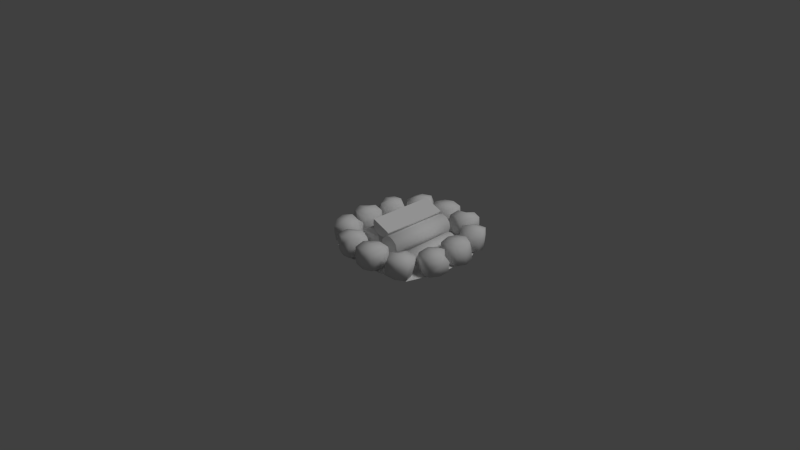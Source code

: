 # Source: 57daebbee67f431d8cdacfe2bc2315e3.blend.blend  (saved by Blender 2.93.21; exported with 4.5.12 LTS)
import bpy
from mathutils import Matrix  # noqa: F401  (used for matrix-valued properties, if any)

bpy.ops.wm.read_factory_settings(use_empty=True)
scene = bpy.context.scene
scene.name = 'Scene'

# ---- collections
col_collection_1 = bpy.data.collections.new('Collection 1'); scene.collection.children.link(col_collection_1)
col_collection_4 = bpy.data.collections.new('Collection 4'); scene.collection.children.link(col_collection_4)

# ---- materials (node trees are filled in below, after node groups)
mat_campfire = bpy.data.materials.new('CampFire')
mat_campfire.alpha_threshold = 0.0
mat_campfire.use_transparent_shadow = False
mat_campfire.roughness = 0.5

# ---- material node trees

# ---- world
world_world = bpy.data.worlds.new('World'); scene.world = world_world
world_world.color = (0.05088, 0.05088, 0.05088)
world_world.use_sun_shadow = False
world_world.sun_shadow_jitter_overblur = 0.0
world_world.cycles.sampling_method = 'MANUAL'
world_world.cycles.sample_map_resolution = 256

# ---- cameras
cam_camera = bpy.data.cameras.new('Camera')
cam_camera.clip_end = 100.0
cam_camera.lens = 35.0
cam_camera.sensor_width = 32.0
cam_camera.sensor_height = 18.0
cam_camera.ortho_scale = 7.314
cam_camera.dof.focus_distance = 0.0
cam_camera.dof.aperture_fstop = 128.0

# ---- lights
light_lamp = bpy.data.lights.new('Lamp', 'SUN')
light_lamp.transmission_factor = 0.0
light_lamp.cutoff_distance = 30.0
light_lamp.angle = 0.1993
light_lamp.energy = 1.0
light_lamp.shadow_buffer_clip_start = 1.001
light_lamp.shadow_soft_size = 0.1
light_lamp.shadow_cascade_max_distance = 1000.0
light_lamp.cycles.use_multiple_importance_sampling = False

# ---- meshes
me_cylinder = bpy.data.meshes.new('Cylinder')
me_cylinder.from_pydata([(-2.98e-09, 0.1532, -0.4721), (-2.98e-09, 0.1468, 0.4713), (0.075, 0.1334, -0.4886), (0.075, 0.1264, 0.4856), (0.1299, 0.07877, -0.5009), (0.1299, 0.07126, 0.499), (0.15, 0.003754, -0.4999), (0.15, -0.003754, 0.4999), (0.1299, -0.07126, -0.499), (0.1299, -0.07877, 0.5009), (0.075, -0.1264, -0.4854), (0.075, -0.1334, 0.4888), (1.967e-08, -0.1468, -0.4684), (1.967e-08, -0.1533, 0.4751), (-0.075, -0.1264, -0.4854), (-0.075, -0.1334, 0.4888), (-0.1299, -0.07126, -0.499), (-0.1299, -0.07877, 0.5009), (-0.15, 0.003754, -0.4999), (-0.15, -0.003754, 0.4999), (-0.1299, 0.07877, -0.5009), (-0.1299, 0.07126, 0.499), (-0.075, 0.1334, -0.4886), (-0.075, 0.1264, 0.4856), (0.3312, 0.1512, -0.5018), (0.3312, 0.1437, 0.4943), (0.4062, 0.1311, -0.5016), (0.4062, 0.1235, 0.5), (0.4611, 0.07617, -0.5009), (0.4611, 0.06866, 0.4989), (0.4812, 0.00115, -0.5), (0.4812, -0.006358, 0.4999), (0.4611, -0.07387, -0.499), (0.4611, -0.08138, 0.5008), (0.4062, -0.1288, -0.4984), (0.4062, -0.1363, 0.5033), (0.3312, -0.1489, -0.4981), (0.3312, -0.1563, 0.4981), (0.2562, -0.1288, -0.4984), (0.2562, -0.1363, 0.5033), (0.2013, -0.07387, -0.499), (0.2013, -0.08138, 0.5008), (0.1812, 0.00115, -0.5), (0.1812, -0.006358, 0.4999), (0.2013, 0.07617, -0.5009), (0.2013, 0.06866, 0.4989), (0.2562, 0.1311, -0.5016), (0.2562, 0.1235, 0.5), (0.3061, 0.1906, -0.4896), (0.3102, 0.1827, 0.49), (0.2603, 0.1279, -0.4885), (0.2643, 0.12, 0.4911), (0.1892, 0.09654, -0.4874), (0.1933, 0.08865, 0.4922), (0.112, 0.1049, -0.4866), (0.1161, 0.09701, 0.493), (0.04937, 0.1507, -0.4864), (0.05344, 0.1428, 0.4932), (0.01802, 0.2218, -0.4867), (0.02209, 0.2139, 0.4929), (0.02638, 0.299, -0.4876), (0.03045, 0.2911, 0.492), (0.4698, -0.1051, -0.3898), (0.4682, -0.13, 0.4063), (0.4981, -0.04195, -0.3867), (0.4965, -0.06682, 0.4094), (0.5543, -0.001407, -0.3846), (0.5527, -0.02628, 0.4115), (0.6232, 0.005647, -0.3839), (0.6216, -0.01923, 0.4122), (0.6864, -0.02268, -0.385), (0.6848, -0.04755, 0.4111), (0.727, -0.07879, -0.3874), (0.7254, -0.1037, 0.4087), (0.7341, -0.1477, -0.3906), (0.7325, -0.1725, 0.4056), (-0.1743, 0.04314, -0.2481), (-0.18, 0.03682, 0.3765), (-0.1458, -0.003125, -0.2475), (-0.1515, -0.00944, 0.3771), (-0.1442, -0.05744, -0.2474), (-0.15, -0.06376, 0.3771), (-0.17, -0.1053, -0.2479), (-0.1758, -0.1116, 0.3766), (-0.2163, -0.1338, -0.2489), (-0.222, -0.1401, 0.3757), (-0.2706, -0.1353, -0.25), (-0.2763, -0.1416, 0.3746), (-0.3184, -0.1095, -0.2509), (-0.3241, -0.1158, 0.3736), (-0.4456, -0.1947, 0.7391), (0.9116, -0.1948, 0.7456), (-0.5111, -0.1686, -0.6507), (0.8527, -0.1676, -0.703), (-0.6551, -0.1756, -0.2747), (-0.6486, -0.1861, 0.2846), (1.069, -0.1861, 0.2846), (1.069, -0.1756, -0.2747), (-0.04995, -0.1965, 0.8373), (0.5094, -0.1965, 0.8373), (0.5094, -0.1647, -0.8601), (-0.0434, -0.1644, -0.8732), (0.506, -0.0977, 0.283), (-0.0469, -0.1261, 0.2825), (0.506, -0.09233, -0.2699), (-0.09365, -0.1128, -0.3039), (0.1137, -0.01857, 0.7687), (0.3014, -0.01541, 0.6006), (0.4891, -0.01857, 0.7687), (0.3014, -0.02209, 0.9564), (0.3014, -0.2062, 0.7652), (0.3014, 0.1173, 0.7713), (0.1502, -0.0215, 0.9248), (0.1324, 0.0986, 0.7709), (0.1698, -0.01617, 0.6411), (0.1324, -0.1875, 0.7656), (0.3014, 0.1013, 0.6244), (0.4574, -0.01564, 0.6127), (0.3014, -0.1843, 0.5966), (0.4704, 0.0986, 0.7709), (0.4574, -0.0215, 0.9248), (0.4704, -0.1875, 0.7656), (0.3014, 0.09542, 0.9399), (0.3014, -0.1907, 0.9345), (0.153, -0.1697, 0.9143), (0.153, 0.07523, 0.9189), (0.153, -0.1645, 0.634), (0.1831, 0.08015, 0.6571), (0.4498, -0.1697, 0.9143), (0.4498, 0.07523, 0.9189), (0.4498, -0.1644, 0.6314), (0.4498, 0.0808, 0.6222), (0.9842, 0.001397, -0.2945), (1.152, -0.002126, -0.1069), (0.9842, -0.00565, 0.08078), (0.7965, -0.002126, -0.1069), (0.9842, -0.1898, -0.1104), (0.9842, 0.1337, -0.1043), (0.8281, 0.0007117, -0.258), (0.9842, 0.1182, -0.2736), (1.112, 0.0003429, -0.2384), (0.9842, -0.1679, -0.279), (1.131, 0.115, -0.1047), (1.14, -0.005056, 0.04917), (1.153, -0.1711, -0.11), (0.9842, 0.1119, 0.06427), (0.8281, -0.005056, 0.04917), (0.9842, -0.1742, 0.0589), (0.8152, 0.115, -0.1047), (0.8152, -0.1711, -0.11), (0.8358, -0.1477, -0.258), (0.8358, 0.09724, -0.2534), (1.116, -0.1477, -0.258), (1.098, 0.09668, -0.2233), (0.8358, -0.1533, 0.03871), (0.8358, 0.09167, 0.04331), (1.119, -0.1533, 0.03871), (1.067, 0.09205, 0.02306), (0.2925, 0.0107, -0.7902), (0.1048, 0.007547, -0.6221), (-0.08285, 0.0107, -0.7902), (0.1048, 0.01423, -0.9778), (0.1048, -0.177, -0.7937), (0.1048, 0.1466, -0.7876), (0.256, 0.01363, -0.9462), (0.2738, 0.1279, -0.788), (0.2364, 0.008308, -0.6626), (0.2738, -0.1582, -0.7934), (0.1048, 0.1251, -0.6414), (-0.05123, 0.007774, -0.6341), (0.1048, -0.1614, -0.6244), (-0.06413, 0.1279, -0.788), (-0.05123, 0.01363, -0.9462), (-0.06413, -0.1582, -0.7934), (0.1048, 0.131, -0.9569), (0.1048, -0.1551, -0.9623), (0.2532, -0.1349, -0.9413), (0.2532, 0.1101, -0.9367), (0.2532, -0.1401, -0.661), (0.2231, 0.1052, -0.6749), (-0.04355, -0.1349, -0.9413), (-0.04355, 0.1101, -0.9367), (-0.04355, -0.1402, -0.6585), (-0.04355, 0.1045, -0.64), (-0.134, 0.03917, -0.7721), (-0.2198, 0.006076, -0.5437), (-0.4548, -0.02145, -0.6116), (-0.3762, 0.01191, -0.8543), (-0.2686, -0.1705, -0.7082), (-0.3201, 0.1497, -0.6763), (-0.229, 0.0366, -0.8936), (-0.1731, 0.1458, -0.7503), (-0.09296, 0.03152, -0.6235), (-0.1268, -0.1506, -0.7792), (-0.2511, 0.116, -0.5462), (-0.3597, -0.01888, -0.4901), (-0.1976, -0.1553, -0.5603), (-0.4619, 0.09123, -0.6059), (-0.4958, -0.01381, -0.7602), (-0.4156, -0.1799, -0.6343), (-0.3912, 0.1213, -0.8244), (-0.3449, -0.1498, -0.8528), (-0.2119, -0.1125, -0.8967), (-0.2526, 0.1252, -0.8718), (-0.08253, -0.1367, -0.6402), (-0.1484, 0.08394, -0.6657), (-0.4655, -0.1545, -0.7698), (-0.5062, 0.0773, -0.7449), (-0.3362, -0.1593, -0.5129), (-0.3706, 0.06206, -0.4914), (-0.4793, 0.007628, -0.5124), (-0.3607, 0.00752, -0.2967), (-0.5644, -0.003047, -0.1589), (-0.6985, -0.003444, -0.3784), (-0.515, -0.1794, -0.3395), (-0.5287, 0.1454, -0.3346), (-0.6334, 0.001961, -0.5182), (-0.4897, 0.1189, -0.4923), (-0.3395, 0.0115, -0.4471), (-0.4774, -0.1816, -0.4949), (-0.3845, 0.1188, -0.2985), (-0.4103, 0.002621, -0.1532), (-0.3566, -0.1561, -0.3007), (-0.5663, 0.1093, -0.1741), (-0.7042, -0.006916, -0.2242), (-0.554, -0.1661, -0.18), (-0.6871, 0.1089, -0.3717), (-0.6748, -0.1665, -0.3776), (-0.6225, -0.1476, -0.5115), (-0.6406, 0.09816, -0.5072), (-0.3431, -0.1577, -0.4413), (-0.352, 0.08099, -0.4205), (-0.6898, -0.1501, -0.2328), (-0.6333, 0.08617, -0.2671), (-0.4104, -0.1411, -0.1652), (-0.4195, 0.08321, -0.1654), (-0.578, -0.009261, 0.2731), (-0.7461, -0.005737, 0.08543), (-0.578, -0.002213, -0.1022), (-0.3903, -0.005737, 0.08543), (-0.578, -0.1934, 0.0819), (-0.578, 0.1301, 0.08798), (-0.4219, -0.008575, 0.2366), (-0.578, 0.1083, 0.2566), (-0.7056, -0.008206, 0.2169), (-0.578, -0.1779, 0.2512), (-0.7246, 0.1114, 0.08763), (-0.7341, -0.002807, -0.07062), (-0.747, -0.1747, 0.08225), (-0.578, 0.1146, -0.08132), (-0.4219, -0.002807, -0.07062), (-0.578, -0.1715, -0.0867), (-0.409, 0.1114, 0.08763), (-0.409, -0.1747, 0.08225), (-0.4296, -0.1569, 0.231), (-0.4296, 0.08806, 0.2356), (-0.71, -0.1569, 0.231), (-0.6915, 0.08863, 0.2054), (-0.4296, -0.1513, -0.06573), (-0.4296, 0.09363, -0.06113), (-0.7125, -0.1513, -0.06573), (-0.6612, 0.09325, -0.04088), (0.8721, 0.07712, 0.1592), (0.863, -0.147, 0.1505), (1.086, 0.07625, 0.2609), (1.142, -0.1586, 0.2177), (0.8046, 0.06532, 0.414), (0.7956, -0.174, 0.4258), (1.093, 0.07923, 0.5013), (1.075, -0.1665, 0.4963), (1.127, -0.1804, 0.3619), (1.14, 0.09509, 0.3662), (1.007, -0.1726, 0.1644), (1.157, -0.01516, 0.2146), (1.019, 0.1029, 0.1688), (0.8092, -0.1672, 0.2853), (0.8629, -0.002957, 0.1439), (0.837, 0.1076, 0.2935), (0.9299, -0.1999, 0.4785), (0.7921, -0.005122, 0.438), (0.9422, 0.1005, 0.4872), (1.086, -0.01732, 0.5087), (0.9812, 0.1329, 0.3306), (0.9676, -0.1919, 0.3233), (1.151, -0.01747, 0.3688), (1.017, -0.008837, 0.1494), (0.8133, -0.00345, 0.2875), (0.9318, -0.01144, 0.5031), (0.8232, 0.04375, 0.4841), (0.7887, -0.1783, 0.4973), (0.9588, 0.04945, 0.738), (0.9181, -0.1831, 0.7542), (0.601, 0.05906, 0.6592), (0.5351, -0.1605, 0.6254), (0.7051, 0.09258, 0.8666), (0.6644, -0.1459, 0.8826), (0.7974, -0.1816, 0.8373), (0.8437, 0.0904, 0.8191), (0.8682, -0.2034, 0.6179), (0.9483, -0.04216, 0.7499), (0.9145, 0.06859, 0.5997), (0.6501, -0.1761, 0.5448), (0.8123, -0.03709, 0.4798), (0.7036, 0.09562, 0.5409), (0.5794, -0.1796, 0.7638), (0.5455, 0.00827, 0.615), (0.6257, 0.1177, 0.746), (0.6816, 0.003198, 0.8851), (0.7727, 0.1244, 0.6721), (0.7212, -0.1968, 0.692), (0.8287, -0.02, 0.8449), (0.9073, -0.04422, 0.6011), (0.6723, -0.01417, 0.5343), (0.5865, 0.01033, 0.7637), (0.9447, 0.03144, -0.3607), (0.7158, 0.00426, -0.447), (0.7832, -0.02012, -0.6825), (1.026, 0.007196, -0.6034), (0.8769, -0.1744, -0.4992), (0.851, 0.1472, -0.5446), (1.066, 0.02837, -0.4558), (0.925, 0.1392, -0.3978), (0.796, 0.02582, -0.3197), (0.9483, -0.1586, -0.3571), (0.7203, 0.1147, -0.4762), (0.6617, -0.01705, -0.5874), (0.7294, -0.1578, -0.4278), (0.7796, 0.09276, -0.6875), (0.9319, -0.0145, -0.7234), (0.8029, -0.1796, -0.6463), (0.9986, 0.1174, -0.6163), (1.022, -0.1551, -0.5751), (1.066, -0.121, -0.4415), (1.046, 0.1178, -0.4776), (0.8096, -0.1429, -0.3125), (0.8392, 0.07847, -0.3742), (0.9388, -0.1559, -0.6958), (0.9183, 0.07706, -0.7321), (0.6819, -0.1583, -0.5665), (0.6645, 0.06404, -0.5967), (0.6846, 0.01127, -0.7064), (0.4689, 0.01299, -0.5878), (0.3309, 0.008832, -0.7916), (0.5503, 0.006834, -0.9258), (0.5082, -0.1718, -0.7456), (0.5093, 0.1533, -0.7531), (0.6902, 0.008389, -0.8606), (0.6665, 0.1231, -0.7147), (0.6193, 0.01374, -0.5666), (0.6635, -0.1776, -0.708), (0.4727, 0.1246, -0.6095), (0.3252, 0.01171, -0.6374), (0.4697, -0.1508, -0.5868), (0.3481, 0.1209, -0.7914), (0.3961, 0.006362, -0.9314), (0.3489, -0.1548, -0.7843), (0.5457, 0.1191, -0.9122), (0.5465, -0.1566, -0.9051), (0.6807, -0.1412, -0.8525), (0.681, 0.1049, -0.866), (0.6103, -0.1553, -0.5733), (0.594, 0.08394, -0.5777), (0.402, -0.1372, -0.9198), (0.4408, 0.09728, -0.8589), (0.3346, -0.1322, -0.6402), (0.339, 0.09222, -0.6451), (-0.5673, 0.01845, 0.331), (-0.3384, -0.01195, 0.4163), (-0.4058, -0.04515, 0.6507), (-0.649, -0.01488, 0.5726), (-0.4995, -0.1924, 0.4617), (-0.4736, 0.1272, 0.5192), (-0.6888, 0.01182, 0.4259), (-0.5476, 0.1247, 0.3721), (-0.4186, 0.01437, 0.2899), (-0.5709, -0.1713, 0.3203), (-0.3429, 0.09734, 0.4496), (-0.2843, -0.03852, 0.5557), (-0.352, -0.1732, 0.391), (-0.4022, 0.06746, 0.66), (-0.5545, -0.04107, 0.6918), (-0.4255, -0.2032, 0.6086), (-0.6212, 0.09471, 0.5897), (-0.6445, -0.176, 0.5383), (-0.6891, -0.1369, 0.406), (-0.6686, 0.1004, 0.4511), (-0.4322, -0.1539, 0.2763), (-0.4618, 0.06494, 0.3463), (-0.5614, -0.1813, 0.6589), (-0.5409, 0.05009, 0.7039), (-0.3045, -0.1789, 0.5295), (-0.2871, 0.04217, 0.5681), (-0.3072, -0.01468, 0.6757), (-0.09146, -0.008515, 0.5573), (0.0465, -0.02032, 0.7608), (-0.1729, -0.02735, 0.8948), (-0.1308, -0.1991, 0.708), (-0.1319, 0.1255, 0.7278), (-0.3128, -0.02335, 0.8297), (-0.2891, 0.09674, 0.6882), (-0.2419, -0.006963, 0.5361), (-0.2861, -0.2035, 0.6703), (-0.09532, 0.1022, 0.5831), (0.05215, -0.01165, 0.6068), (-0.09234, -0.1721, 0.5501), (0.02925, 0.09167, 0.7648), (-0.01873, -0.02803, 0.9004), (0.02848, -0.1835, 0.7473), (-0.1683, 0.08534, 0.8855), (-0.1691, -0.1899, 0.868), (-0.3033, -0.1725, 0.816), (-0.3036, 0.07289, 0.8388), (-0.2329, -0.1761, 0.5365), (-0.2166, 0.06277, 0.5499), (-0.02456, -0.1711, 0.8834), (-0.06338, 0.06554, 0.8313), (0.04284, -0.1555, 0.6042), (0.03841, 0.06851, 0.6176)], [], [(0, 1, 3, 2), (2, 3, 5, 4), (4, 5, 7, 6), (6, 7, 9, 8), (8, 9, 11, 10), (10, 11, 13, 12), (12, 13, 15, 14), (14, 15, 17, 16), (16, 17, 19, 18), (18, 19, 21, 20), (3, 1, 23, 21, 19, 17, 15, 13, 11, 9, 7, 5), (22, 23, 1, 0), (20, 21, 23, 22), (0, 2, 4, 6, 8, 10, 12, 14, 16, 18, 20, 22), (24, 25, 27, 26), (26, 27, 29, 28), (28, 29, 31, 30), (30, 31, 33, 32), (32, 33, 35, 34), (34, 35, 37, 36), (36, 37, 39, 38), (38, 39, 41, 40), (40, 41, 43, 42), (42, 43, 45, 44), (27, 25, 47, 45, 43, 41, 39, 37, 35, 33, 31, 29), (46, 47, 25, 24), (44, 45, 47, 46), (24, 26, 28, 30, 32, 34, 36, 38, 40, 42, 44, 46), (48, 49, 51, 50), (50, 51, 53, 52), (52, 53, 55, 54), (54, 55, 57, 56), (56, 57, 59, 58), (58, 59, 61, 60), (49, 61, 59, 57, 55, 53, 51), (60, 48, 50, 52, 54, 56, 58), (48, 60, 61, 49), (62, 63, 65, 64), (64, 65, 67, 66), (66, 67, 69, 68), (68, 69, 71, 70), (70, 71, 73, 72), (72, 73, 75, 74), (63, 75, 73, 71, 69, 67, 65), (74, 62, 64, 66, 68, 70, 72), (62, 74, 75, 63), (76, 77, 79, 78), (78, 79, 81, 80), (80, 81, 83, 82), (82, 83, 85, 84), (84, 85, 87, 86), (86, 87, 89, 88), (77, 89, 87, 85, 83, 81, 79), (88, 76, 78, 80, 82, 84, 86), (76, 88, 89, 77), (104, 97, 93, 100), (99, 91, 96, 102), (102, 96, 97, 104), (95, 103, 105, 94), (103, 102, 104, 105), (90, 98, 103, 95), (98, 99, 102, 103), (94, 105, 101, 92), (105, 104, 100, 101), (106, 112, 125, 113), (106, 113, 127, 114), (106, 114, 126, 115), (106, 115, 124, 112), (107, 114, 127, 116), (107, 116, 131, 117), (107, 117, 130, 118), (107, 118, 126, 114), (108, 117, 131, 119), (108, 119, 129, 120), (108, 120, 128, 121), (108, 121, 130, 117), (109, 120, 129, 122), (109, 122, 125, 112), (109, 112, 124, 123), (109, 123, 128, 120), (110, 123, 124, 115), (110, 115, 126, 118), (110, 118, 130, 121), (110, 121, 128, 123), (111, 122, 129, 119), (111, 119, 131, 116), (111, 116, 127, 113), (111, 113, 125, 122), (132, 138, 151, 139), (132, 139, 153, 140), (132, 140, 152, 141), (132, 141, 150, 138), (133, 140, 153, 142), (133, 142, 157, 143), (133, 143, 156, 144), (133, 144, 152, 140), (134, 143, 157, 145), (134, 145, 155, 146), (134, 146, 154, 147), (134, 147, 156, 143), (135, 146, 155, 148), (135, 148, 151, 138), (135, 138, 150, 149), (135, 149, 154, 146), (136, 149, 150, 141), (136, 141, 152, 144), (136, 144, 156, 147), (136, 147, 154, 149), (137, 148, 155, 145), (137, 145, 157, 142), (137, 142, 153, 139), (137, 139, 151, 148), (158, 164, 177, 165), (158, 165, 179, 166), (158, 166, 178, 167), (158, 167, 176, 164), (159, 166, 179, 168), (159, 168, 183, 169), (159, 169, 182, 170), (159, 170, 178, 166), (160, 169, 183, 171), (160, 171, 181, 172), (160, 172, 180, 173), (160, 173, 182, 169), (161, 172, 181, 174), (161, 174, 177, 164), (161, 164, 176, 175), (161, 175, 180, 172), (162, 175, 176, 167), (162, 167, 178, 170), (162, 170, 182, 173), (162, 173, 180, 175), (163, 174, 181, 171), (163, 171, 183, 168), (163, 168, 179, 165), (163, 165, 177, 174), (184, 190, 203, 191), (184, 191, 205, 192), (184, 192, 204, 193), (184, 193, 202, 190), (185, 192, 205, 194), (185, 194, 209, 195), (185, 195, 208, 196), (185, 196, 204, 192), (186, 195, 209, 197), (186, 197, 207, 198), (186, 198, 206, 199), (186, 199, 208, 195), (187, 198, 207, 200), (187, 200, 203, 190), (187, 190, 202, 201), (187, 201, 206, 198), (188, 201, 202, 193), (188, 193, 204, 196), (188, 196, 208, 199), (188, 199, 206, 201), (189, 200, 207, 197), (189, 197, 209, 194), (189, 194, 205, 191), (189, 191, 203, 200), (210, 216, 229, 217), (210, 217, 231, 218), (210, 218, 230, 219), (210, 219, 228, 216), (211, 218, 231, 220), (211, 220, 235, 221), (211, 221, 234, 222), (211, 222, 230, 218), (212, 221, 235, 223), (212, 223, 233, 224), (212, 224, 232, 225), (212, 225, 234, 221), (213, 224, 233, 226), (213, 226, 229, 216), (213, 216, 228, 227), (213, 227, 232, 224), (214, 227, 228, 219), (214, 219, 230, 222), (214, 222, 234, 225), (214, 225, 232, 227), (215, 226, 233, 223), (215, 223, 235, 220), (215, 220, 231, 217), (215, 217, 229, 226), (236, 242, 255, 243), (236, 243, 257, 244), (236, 244, 256, 245), (236, 245, 254, 242), (237, 244, 257, 246), (237, 246, 261, 247), (237, 247, 260, 248), (237, 248, 256, 244), (238, 247, 261, 249), (238, 249, 259, 250), (238, 250, 258, 251), (238, 251, 260, 247), (239, 250, 259, 252), (239, 252, 255, 242), (239, 242, 254, 253), (239, 253, 258, 250), (240, 253, 254, 245), (240, 245, 256, 248), (240, 248, 260, 251), (240, 251, 258, 253), (241, 252, 259, 249), (241, 249, 261, 246), (241, 246, 257, 243), (241, 243, 255, 252), (282, 277, 266, 280), (282, 280, 268, 271), (282, 274, 262, 277), (282, 271, 264, 274), (283, 275, 263, 272), (283, 272, 265, 270), (283, 278, 267, 275), (283, 270, 269, 278), (284, 281, 269, 270), (284, 270, 265, 273), (284, 271, 268, 281), (284, 273, 264, 271), (285, 273, 265, 272), (285, 272, 263, 276), (285, 274, 264, 273), (285, 276, 262, 274), (286, 276, 263, 275), (286, 275, 267, 279), (286, 277, 262, 276), (286, 279, 266, 277), (287, 279, 267, 278), (287, 278, 269, 281), (287, 280, 266, 279), (287, 281, 268, 280), (308, 303, 292, 306), (308, 306, 294, 297), (308, 300, 288, 303), (308, 297, 290, 300), (309, 301, 289, 298), (309, 298, 291, 296), (309, 304, 293, 301), (309, 296, 295, 304), (310, 307, 295, 296), (310, 296, 291, 299), (310, 297, 294, 307), (310, 299, 290, 297), (311, 299, 291, 298), (311, 298, 289, 302), (311, 300, 290, 299), (311, 302, 288, 300), (312, 302, 289, 301), (312, 301, 293, 305), (312, 303, 288, 302), (312, 305, 292, 303), (313, 305, 293, 304), (313, 304, 295, 307), (313, 306, 292, 305), (313, 307, 294, 306), (314, 320, 333, 321), (314, 321, 335, 322), (314, 322, 334, 323), (314, 323, 332, 320), (315, 322, 335, 324), (315, 324, 339, 325), (315, 325, 338, 326), (315, 326, 334, 322), (316, 325, 339, 327), (316, 327, 337, 328), (316, 328, 336, 329), (316, 329, 338, 325), (317, 328, 337, 330), (317, 330, 333, 320), (317, 320, 332, 331), (317, 331, 336, 328), (318, 331, 332, 323), (318, 323, 334, 326), (318, 326, 338, 329), (318, 329, 336, 331), (319, 330, 337, 327), (319, 327, 339, 324), (319, 324, 335, 321), (319, 321, 333, 330), (340, 346, 359, 347), (340, 347, 361, 348), (340, 348, 360, 349), (340, 349, 358, 346), (341, 348, 361, 350), (341, 350, 365, 351), (341, 351, 364, 352), (341, 352, 360, 348), (342, 351, 365, 353), (342, 353, 363, 354), (342, 354, 362, 355), (342, 355, 364, 351), (343, 354, 363, 356), (343, 356, 359, 346), (343, 346, 358, 357), (343, 357, 362, 354), (344, 357, 358, 349), (344, 349, 360, 352), (344, 352, 364, 355), (344, 355, 362, 357), (345, 356, 363, 353), (345, 353, 365, 350), (345, 350, 361, 347), (345, 347, 359, 356), (366, 372, 385, 373), (366, 373, 387, 374), (366, 374, 386, 375), (366, 375, 384, 372), (367, 374, 387, 376), (367, 376, 391, 377), (367, 377, 390, 378), (367, 378, 386, 374), (368, 377, 391, 379), (368, 379, 389, 380), (368, 380, 388, 381), (368, 381, 390, 377), (369, 380, 389, 382), (369, 382, 385, 372), (369, 372, 384, 383), (369, 383, 388, 380), (370, 383, 384, 375), (370, 375, 386, 378), (370, 378, 390, 381), (370, 381, 388, 383), (371, 382, 389, 379), (371, 379, 391, 376), (371, 376, 387, 373), (371, 373, 385, 382), (392, 398, 411, 399), (392, 399, 413, 400), (392, 400, 412, 401), (392, 401, 410, 398), (393, 400, 413, 402), (393, 402, 417, 403), (393, 403, 416, 404), (393, 404, 412, 400), (394, 403, 417, 405), (394, 405, 415, 406), (394, 406, 414, 407), (394, 407, 416, 403), (395, 406, 415, 408), (395, 408, 411, 398), (395, 398, 410, 409), (395, 409, 414, 406), (396, 409, 410, 401), (396, 401, 412, 404), (396, 404, 416, 407), (396, 407, 414, 409), (397, 408, 415, 405), (397, 405, 417, 402), (397, 402, 413, 399), (397, 399, 411, 408)])
me_cylinder.polygons.foreach_set('use_smooth', [1, 1, 1, 1, 1, 1, 1, 1, 1, 1, 0, 1, 1, 0, 1, 1, 1, 1, 1, 1, 1, 1, 1, 1, 0, 1, 1, 0, 1, 1, 1, 1, 1, 1, 0, 1, 0, 1, 1, 1, 1, 1, 1, 0, 0, 1, 1, 1, 1, 1, 1, 1, 0, 1, 0, 1, 1, 1, 1, 1, 1, 1, 1, 1, 1, 1, 1, 1, 1, 1, 1, 1, 1, 1, 1, 1, 1, 1, 1, 1, 1, 1, 1, 1, 1, 1, 1, 1, 1, 1, 1, 1, 1, 1, 1, 1, 1, 1, 1, 1, 1, 1, 1, 1, 1, 1, 1, 1, 1, 1, 1, 1, 1, 1, 1, 1, 1, 1, 1, 1, 1, 1, 1, 1, 1, 1, 1, 1, 1, 1, 1, 1, 1, 1, 1, 1, 1, 1, 1, 1, 1, 1, 1, 1, 1, 1, 1, 1, 1, 1, 1, 1, 1, 1, 1, 1, 1, 1, 1, 1, 1, 1, 1, 1, 1, 1, 1, 1, 1, 1, 1, 1, 1, 1, 1, 1, 1, 1, 1, 1, 1, 1, 1, 1, 1, 1, 1, 1, 1, 1, 1, 1, 1, 1, 1, 1, 1, 1, 1, 1, 1, 1, 1, 1, 1, 1, 1, 1, 1, 1, 1, 1, 1, 1, 1, 1, 1, 1, 1, 1, 1, 1, 1, 1, 1, 1, 1, 1, 1, 1, 1, 1, 1, 1, 1, 1, 1, 1, 1, 1, 1, 1, 1, 1, 1, 1, 1, 1, 1, 1, 1, 1, 1, 1, 1, 1, 1, 1, 1, 1, 1, 1, 1, 1, 1, 1, 1, 1, 1, 1, 1, 1, 1, 1, 1, 1, 1, 1, 1, 1, 1, 1, 1, 1, 1, 1, 1, 1, 1, 1, 1, 1, 1, 1, 1, 1, 1, 1, 1, 1, 1, 1, 1, 1, 1, 1, 1, 1, 1, 1, 1, 1, 1, 1, 1, 1, 1, 1, 1, 1, 1, 1, 1, 1, 1, 1, 1, 1, 1, 1, 1, 1, 1, 1, 1, 1, 1, 1, 1, 1, 1, 1, 1, 1, 1, 1, 1, 1, 1, 1, 1, 1])
_uv = me_cylinder.uv_layers.new(name='UVMap')
_uv.uv.foreach_set('vector', [0.6498, 0.248, 0.6498, 0.003789, 0.6693, 4.838e-06, 0.6693, 0.2522, 0.1607, 0.4508, 0.1607, 0.7018, 0.1462, 0.704, 0.1463, 0.4464, 0.1463, 0.4464, 0.1462, 0.704, 0.1268, 0.7039, 0.1268, 0.4463, 0.1268, 0.4463, 0.1268, 0.7039, 0.1075, 0.7049, 0.1076, 0.4472, 0.5084, 0.5128, 0.5084, 0.2539, 0.5227, 0.2568, 0.5227, 0.509, 0.5227, 0.509, 0.5227, 0.2568, 0.542, 0.2602, 0.542, 0.5045, 0.542, 0.5045, 0.542, 0.2602, 0.5614, 0.2568, 0.5614, 0.509, 0.5614, 0.509, 0.5614, 0.2568, 0.5755, 0.2539, 0.5755, 0.5128, 0.6291, 0.5127, 0.629, 0.2539, 0.648, 0.2541, 0.6481, 0.513, 0.6481, 0.513, 0.648, 0.2541, 0.6676, 0.2546, 0.6677, 0.5134, 0.1849, 0.7911, 0.205, 0.791, 0.2223, 0.8012, 0.2322, 0.8188, 0.2322, 0.8389, 0.2222, 0.8563, 0.2049, 0.8662, 0.185, 0.866, 0.1675, 0.8561, 0.1574, 0.8389, 0.1574, 0.8187, 0.1675, 0.8013, 0.6306, 0.2522, 0.6306, 0.0, 0.6498, 0.003789, 0.6498, 0.248, 0.6677, 0.5134, 0.6676, 0.2546, 0.6825, 0.2585, 0.6825, 0.5107, 0.8668, 0.5141, 0.8835, 0.5242, 0.8932, 0.5416, 0.8932, 0.5617, 0.8832, 0.5791, 0.8663, 0.5891, 0.8468, 0.5891, 0.8292, 0.579, 0.8189, 0.5615, 0.8189, 0.5414, 0.8288, 0.524, 0.8464, 0.514, 0.1801, 0.4463, 0.1801, 0.7042, 0.1607, 0.7058, 0.1607, 0.4464, 0.1075, 0.4474, 0.1075, 0.7056, 0.0931, 0.704, 0.09309, 0.4464, 0.09309, 0.4464, 0.0931, 0.704, 0.07365, 0.7039, 0.07365, 0.4463, 0.07365, 0.4463, 0.07365, 0.7039, 0.0544, 0.7049, 0.05439, 0.4472, 0.4414, 0.5137, 0.4414, 0.2548, 0.4556, 0.2539, 0.4556, 0.5132, 0.4556, 0.5132, 0.4556, 0.2539, 0.475, 0.2552, 0.475, 0.5131, 0.475, 0.5131, 0.475, 0.2552, 0.4943, 0.2539, 0.4943, 0.5132, 0.4943, 0.5132, 0.4943, 0.2539, 0.5084, 0.2548, 0.5084, 0.5137, 0.629, 0.2552, 0.629, 0.514, 0.6099, 0.5138, 0.6099, 0.255, 0.6099, 0.255, 0.6099, 0.5138, 0.5903, 0.5133, 0.5903, 0.2545, 0.851, 0.4142, 0.8684, 0.4242, 0.8784, 0.4417, 0.8784, 0.4618, 0.8684, 0.4792, 0.851, 0.4892, 0.8309, 0.4892, 0.8137, 0.4791, 0.8036, 0.4618, 0.8036, 0.4416, 0.8137, 0.4242, 0.831, 0.4142, 0.1994, 0.4464, 0.1994, 0.7058, 0.1801, 0.7042, 0.1801, 0.4463, 0.5903, 0.2545, 0.5903, 0.5133, 0.5755, 0.5132, 0.5755, 0.2539, 0.8765, 4.045e-05, 0.8938, 0.01013, 0.9037, 0.02756, 0.9037, 0.04766, 0.8938, 0.06506, 0.8765, 0.07507, 0.8566, 0.07503, 0.8394, 0.06495, 0.8294, 0.04751, 0.8294, 0.02741, 0.8394, 0.01002, 0.8566, 0.0, 0.426, 0.4463, 0.426, 0.6986, 0.41, 0.7002, 0.41, 0.4479, 0.05439, 0.4463, 0.05439, 0.6999, 0.03603, 0.7003, 0.03603, 0.4466, 0.03603, 0.4466, 0.03603, 0.7003, 0.01612, 0.7003, 0.01612, 0.4467, 0.01612, 0.4467, 0.01612, 0.7003, 0.0, 0.7001, 2.018e-08, 0.4465, 0.2373, 0.4467, 0.2373, 0.7003, 0.2194, 0.7002, 0.2194, 0.4467, 0.2194, 0.4467, 0.2194, 0.7002, 0.1994, 0.6998, 0.1994, 0.4463, 0.03871, 0.7003, 0.03871, 0.778, 0.01936, 0.7728, 0.005186, 0.7586, 0.0, 0.7392, 0.005186, 0.7198, 0.01936, 0.7055, 0.03858, 0.778, 0.03858, 0.8553, 0.01929, 0.8503, 0.005169, 0.8362, 0.0, 0.8169, 0.005169, 0.7976, 0.01929, 0.7833, 0.5139, 0.2536, 0.4414, 0.2539, 0.4414, 0.0002777, 0.5139, 0.0, 0.5387, 0.6003, 0.5387, 0.8065, 0.5221, 0.8066, 0.5221, 0.6005, 0.582, 0.2066, 0.582, 0.0004312, 0.5964, 9.758e-05, 0.5964, 0.2063, 0.5964, 0.2063, 0.5964, 9.758e-05, 0.6142, 0.0, 0.6142, 0.2062, 0.6142, 0.2062, 0.6142, 0.0, 0.6306, 0.0001644, 0.6306, 0.2064, 0.5755, 0.5143, 0.5755, 0.7196, 0.5608, 0.7185, 0.5608, 0.5132, 0.5608, 0.5132, 0.5608, 0.7185, 0.5429, 0.7181, 0.5429, 0.5128, 0.4388, 0.7063, 0.4388, 0.7756, 0.4215, 0.771, 0.4089, 0.7583, 0.4043, 0.741, 0.4089, 0.7237, 0.4215, 0.711, 0.5755, 0.7196, 0.5755, 0.7886, 0.5582, 0.784, 0.5456, 0.7714, 0.5409, 0.7541, 0.5456, 0.7369, 0.5582, 0.7242, 0.5139, 0.0001554, 0.582, 0.0, 0.582, 0.2062, 0.5139, 0.2064, 0.8036, 0.3383, 0.8036, 0.4994, 0.7915, 0.4989, 0.7915, 0.3379, 0.7915, 0.3379, 0.7915, 0.4989, 0.7775, 0.4991, 0.7775, 0.338, 0.7775, 0.338, 0.7775, 0.4991, 0.7653, 0.4997, 0.7653, 0.3387, 0.7521, 0.246, 0.7521, 0.08424, 0.764, 0.08425, 0.764, 0.246, 0.764, 0.246, 0.764, 0.08425, 0.7781, 0.0844, 0.7781, 0.2461, 0.7781, 0.2461, 0.7781, 0.0844, 0.7904, 0.08465, 0.7904, 0.2464, 0.4314, 0.7756, 0.4314, 0.8299, 0.4178, 0.8263, 0.4079, 0.8163, 0.4043, 0.8027, 0.4079, 0.7892, 0.4178, 0.7792, 0.568, 0.7886, 0.568, 0.8428, 0.5545, 0.8391, 0.5446, 0.8291, 0.5409, 0.8156, 0.5446, 0.8021, 0.5545, 0.7922, 0.739, 0.6007, 0.7802, 0.6012, 0.7802, 0.7629, 0.739, 0.7624, 0.1553, 0.3004, 0.1545, 0.4463, 0.04392, 0.3904, 0.003378, 0.3015, 0.4414, 0.3015, 0.4178, 0.4056, 0.2988, 0.4463, 0.298, 0.3003, 0.298, 0.3003, 0.2988, 0.4463, 0.1545, 0.4463, 0.1553, 0.3004, 0.2988, 0.001696, 0.298, 0.1573, 0.1466, 0.1452, 0.1545, 0.0, 0.298, 0.1573, 0.298, 0.3003, 0.1553, 0.3004, 0.1466, 0.1452, 0.4161, 0.05424, 0.4414, 0.1567, 0.298, 0.1573, 0.2988, 0.001696, 0.4414, 0.1567, 0.4414, 0.3015, 0.298, 0.3003, 0.298, 0.1573, 0.1545, 0.0, 0.1466, 0.1452, 0.0, 0.1584, 0.05743, 0.03728, 0.1466, 0.1452, 0.1553, 0.3004, 0.003378, 0.3015, 0.0, 0.1584, 0.3569, 0.9121, 0.3969, 0.9148, 0.3936, 0.9396, 0.3552, 0.9426, 0.3569, 0.9121, 0.3552, 0.9426, 0.3259, 0.9364, 0.3237, 0.9111, 0.3569, 0.9121, 0.3237, 0.9111, 0.3246, 0.8725, 0.359, 0.8687, 0.3569, 0.9121, 0.359, 0.8687, 0.3969, 0.8764, 0.3969, 0.9148, 0.8465, 0.8821, 0.85, 0.9147, 0.8247, 0.9138, 0.8163, 0.885, 0.8465, 0.8821, 0.8163, 0.885, 0.8172, 0.8465, 0.8418, 0.8418, 0.8465, 0.8821, 0.8418, 0.8418, 0.8799, 0.8388, 0.8898, 0.877, 0.8465, 0.8821, 0.8898, 0.877, 0.8885, 0.9147, 0.85, 0.9147, 0.8236, 0.64, 0.8267, 0.6007, 0.8514, 0.6047, 0.8538, 0.6427, 0.8236, 0.64, 0.8538, 0.6427, 0.8458, 0.6809, 0.8208, 0.6809, 0.8236, 0.64, 0.8208, 0.6809, 0.7828, 0.6764, 0.7802, 0.6374, 0.8236, 0.64, 0.7802, 0.6374, 0.7881, 0.6037, 0.8267, 0.6007, 0.8337, 0.1245, 0.8352, 0.08424, 0.8601, 0.08695, 0.8641, 0.1254, 0.8337, 0.1245, 0.8641, 0.1254, 0.858, 0.1638, 0.833, 0.1638, 0.8337, 0.1245, 0.833, 0.1638, 0.7948, 0.162, 0.7904, 0.1234, 0.8337, 0.1245, 0.7904, 0.1234, 0.797, 0.08521, 0.8352, 0.08424, 0.3668, 0.4896, 0.41, 0.4956, 0.3995, 0.5329, 0.3609, 0.533, 0.3668, 0.4896, 0.3609, 0.533, 0.3279, 0.523, 0.3237, 0.4836, 0.3668, 0.4896, 0.3237, 0.4836, 0.3377, 0.4468, 0.3728, 0.4463, 0.3668, 0.4896, 0.3728, 0.4463, 0.41, 0.4568, 0.41, 0.4956, 0.6129, 0.5573, 0.6561, 0.5514, 0.6561, 0.5903, 0.6189, 0.6007, 0.6129, 0.5573, 0.6189, 0.6007, 0.5802, 0.6007, 0.5755, 0.5625, 0.6129, 0.5573, 0.5755, 0.5625, 0.5798, 0.5311, 0.607, 0.514, 0.6129, 0.5573, 0.607, 0.514, 0.6457, 0.5142, 0.6561, 0.5514, 0.8983, 0.1279, 0.9373, 0.1302, 0.9339, 0.1551, 0.8962, 0.1582, 0.8983, 0.1279, 0.8962, 0.1582, 0.866, 0.1514, 0.8641, 0.1262, 0.8983, 0.1279, 0.8641, 0.1262, 0.8655, 0.08775, 0.9001, 0.08424, 0.8983, 0.1279, 0.9001, 0.08424, 0.9373, 0.09173, 0.9373, 0.1302, 0.8465, 0.8061, 0.85, 0.8388, 0.8247, 0.8379, 0.8163, 0.8091, 0.8465, 0.8061, 0.8163, 0.8091, 0.8173, 0.7741, 0.8418, 0.7658, 0.8465, 0.8061, 0.8418, 0.7658, 0.8799, 0.7629, 0.8898, 0.8011, 0.8465, 0.8061, 0.8898, 0.8011, 0.8885, 0.8388, 0.85, 0.8388, 0.6993, 0.8098, 0.7029, 0.7697, 0.7265, 0.7906, 0.7296, 0.8123, 0.6993, 0.8098, 0.7296, 0.8123, 0.7216, 0.8503, 0.6965, 0.8503, 0.6993, 0.8098, 0.6965, 0.8503, 0.6587, 0.8453, 0.6561, 0.8065, 0.6993, 0.8098, 0.6561, 0.8065, 0.6644, 0.7723, 0.7029, 0.7697, 0.8337, 0.2039, 0.8352, 0.1638, 0.8601, 0.1665, 0.8641, 0.2049, 0.8337, 0.2039, 0.8641, 0.2049, 0.858, 0.2433, 0.833, 0.2433, 0.8337, 0.2039, 0.833, 0.2433, 0.7949, 0.2415, 0.7904, 0.2029, 0.8337, 0.2039, 0.7904, 0.2029, 0.797, 0.1648, 0.8352, 0.1638, 0.3669, 0.5763, 0.3728, 0.533, 0.41, 0.5436, 0.41, 0.5823, 0.3669, 0.5763, 0.41, 0.5823, 0.4001, 0.6154, 0.3608, 0.6196, 0.3669, 0.5763, 0.3608, 0.6196, 0.3241, 0.6055, 0.3237, 0.5703, 0.3669, 0.5763, 0.3237, 0.5703, 0.3342, 0.533, 0.3728, 0.533, 0.3612, 0.663, 0.4043, 0.669, 0.3937, 0.7063, 0.3551, 0.7063, 0.3612, 0.663, 0.3551, 0.7063, 0.3353, 0.6929, 0.3237, 0.6577, 0.3612, 0.663, 0.3237, 0.6577, 0.3363, 0.6286, 0.3671, 0.6196, 0.3612, 0.663, 0.3671, 0.6196, 0.4043, 0.6302, 0.4043, 0.669, 0.1916, 0.9098, 0.2307, 0.9121, 0.2273, 0.937, 0.1895, 0.9402, 0.1916, 0.9098, 0.1895, 0.9402, 0.1594, 0.9334, 0.1574, 0.9082, 0.1916, 0.9098, 0.1574, 0.9082, 0.1588, 0.8697, 0.1934, 0.8662, 0.1916, 0.9098, 0.1934, 0.8662, 0.2307, 0.8737, 0.2307, 0.9121, 0.2676, 0.8337, 0.2709, 0.8675, 0.2456, 0.8668, 0.2373, 0.8371, 0.2676, 0.8337, 0.2373, 0.8371, 0.2383, 0.7983, 0.2629, 0.7936, 0.2676, 0.8337, 0.2629, 0.7936, 0.3008, 0.7911, 0.3108, 0.8288, 0.2676, 0.8337, 0.3108, 0.8288, 0.3094, 0.8675, 0.2709, 0.8675, 0.4846, 0.8118, 0.4881, 0.7718, 0.5129, 0.7757, 0.5149, 0.8143, 0.4846, 0.8118, 0.5149, 0.8143, 0.5069, 0.8523, 0.4818, 0.8523, 0.4846, 0.8118, 0.4818, 0.8523, 0.4439, 0.8474, 0.4414, 0.8086, 0.4846, 0.8118, 0.4414, 0.8086, 0.4497, 0.7744, 0.4881, 0.7718, 0.09791, 0.8297, 0.09891, 0.7903, 0.1238, 0.793, 0.1282, 0.8308, 0.09791, 0.8297, 0.1282, 0.8308, 0.1221, 0.8694, 0.09717, 0.8694, 0.09791, 0.8297, 0.09717, 0.8694, 0.05894, 0.8681, 0.05439, 0.8293, 0.09791, 0.8297, 0.05439, 0.8293, 0.06062, 0.7917, 0.09891, 0.7903, 0.4846, 0.557, 0.5278, 0.551, 0.5278, 0.5898, 0.4906, 0.6003, 0.4846, 0.557, 0.4906, 0.6003, 0.4561, 0.5998, 0.4414, 0.563, 0.4846, 0.557, 0.4414, 0.563, 0.4449, 0.5237, 0.4786, 0.5137, 0.4846, 0.557, 0.4786, 0.5137, 0.5172, 0.5137, 0.5278, 0.551, 0.4846, 0.6436, 0.4414, 0.6496, 0.4415, 0.6109, 0.4787, 0.6003, 0.4846, 0.6436, 0.4787, 0.6003, 0.5173, 0.6004, 0.5221, 0.6385, 0.4846, 0.6436, 0.5221, 0.6385, 0.5177, 0.6701, 0.4905, 0.687, 0.4846, 0.6436, 0.4905, 0.687, 0.4519, 0.687, 0.4414, 0.6496, 0.9303, 0.5632, 0.9591, 0.5621, 0.9537, 0.5854, 0.9247, 0.5912, 0.9303, 0.5632, 0.9247, 0.5912, 0.903, 0.5757, 0.8932, 0.5622, 0.9303, 0.5632, 0.8932, 0.5622, 0.8963, 0.5185, 0.9308, 0.514, 0.9303, 0.5632, 0.9308, 0.514, 0.9591, 0.5234, 0.9591, 0.5621, 0.9368, 0.0293, 0.9037, 0.0265, 0.9162, 0.0108, 0.941, 0.0, 0.9368, 0.0293, 0.941, 0.0, 0.9733, 0.01016, 0.9733, 0.03131, 0.9368, 0.0293, 0.9733, 0.03131, 0.9722, 0.06795, 0.9367, 0.07133, 0.9368, 0.0293, 0.9367, 0.07133, 0.9069, 0.06987, 0.9037, 0.0265, 0.9625, 0.7219, 0.9926, 0.7289, 0.9889, 0.7493, 0.9592, 0.7508, 0.9625, 0.7219, 0.9592, 0.7508, 0.9248, 0.7407, 0.9247, 0.7169, 0.9625, 0.7219, 0.9247, 0.7169, 0.9281, 0.681, 0.9632, 0.6809, 0.9625, 0.7219, 0.9632, 0.6809, 0.9926, 0.6924, 0.9926, 0.7289, 0.47, 0.9575, 0.4414, 0.96, 0.4418, 0.9362, 0.4702, 0.9287, 0.47, 0.9575, 0.4702, 0.9287, 0.5043, 0.9321, 0.5072, 0.9557, 0.47, 0.9575, 0.5072, 0.9557, 0.5072, 0.9946, 0.4734, 1.0, 0.47, 0.9575, 0.4734, 1.0, 0.4448, 0.9971, 0.4414, 0.96, 0.6968, 0.6428, 0.6927, 0.685, 0.6577, 0.6757, 0.6561, 0.638, 0.6968, 0.6428, 0.6561, 0.638, 0.6662, 0.6017, 0.7024, 0.6007, 0.6968, 0.6428, 0.7024, 0.6007, 0.739, 0.6102, 0.739, 0.6477, 0.6968, 0.6428, 0.739, 0.6477, 0.7305, 0.6841, 0.6927, 0.685, 0.7809, 0.5547, 0.739, 0.5603, 0.7401, 0.5241, 0.7763, 0.514, 0.7809, 0.5547, 0.7763, 0.514, 0.8141, 0.5176, 0.8189, 0.5512, 0.7809, 0.5547, 0.8189, 0.5512, 0.8077, 0.5904, 0.7856, 0.5971, 0.7809, 0.5547, 0.7856, 0.5971, 0.7483, 0.5971, 0.739, 0.5603, 0.7897, 0.04874, 0.8294, 0.05043, 0.8291, 0.07548, 0.7896, 0.0778, 0.7897, 0.04874, 0.7896, 0.0778, 0.7532, 0.06567, 0.7521, 0.04729, 0.7897, 0.04874, 0.7521, 0.04729, 0.7562, 0.003746, 0.7925, 0.0, 0.7897, 0.04874, 0.7925, 0.0, 0.8294, 0.01168, 0.8294, 0.05043, 0.6849, 0.8884, 0.6825, 0.9277, 0.6648, 0.9199, 0.6561, 0.8873, 0.6849, 0.8884, 0.6561, 0.8873, 0.6665, 0.8524, 0.6874, 0.8503, 0.6849, 0.8884, 0.6874, 0.8503, 0.7243, 0.8547, 0.7271, 0.8911, 0.6849, 0.8884, 0.7271, 0.8911, 0.7262, 0.9277, 0.6825, 0.9277, 0.9191, 0.3777, 0.9166, 0.3379, 0.9376, 0.3382, 0.9481, 0.3754, 0.9191, 0.3777, 0.9481, 0.3754, 0.9446, 0.3935, 0.9222, 0.414, 0.9191, 0.3777, 0.9222, 0.414, 0.8851, 0.414, 0.8772, 0.3793, 0.9191, 0.3777, 0.8772, 0.3793, 0.8798, 0.3416, 0.9166, 0.3379, 0.9201, 0.454, 0.9174, 0.4142, 0.9428, 0.4246, 0.9491, 0.4511, 0.9201, 0.454, 0.9491, 0.4511, 0.9484, 0.4865, 0.9238, 0.4905, 0.9201, 0.454, 0.9238, 0.4905, 0.8854, 0.4905, 0.8784, 0.4558, 0.9201, 0.454, 0.8784, 0.4558, 0.8808, 0.4181, 0.9174, 0.4142, 0.7101, 0.2101, 0.7159, 0.2522, 0.6787, 0.2522, 0.6693, 0.2156, 0.7101, 0.2101, 0.6693, 0.2156, 0.6694, 0.1782, 0.7045, 0.1682, 0.7101, 0.2101, 0.7045, 0.1682, 0.742, 0.1684, 0.7521, 0.2045, 0.7101, 0.2101, 0.7521, 0.2045, 0.752, 0.2422, 0.7159, 0.2522, 0.6979, 0.7278, 0.6561, 0.7264, 0.6765, 0.7037, 0.6993, 0.685, 0.6979, 0.7278, 0.6993, 0.685, 0.7366, 0.6924, 0.7364, 0.7282, 0.6979, 0.7278, 0.7364, 0.7282, 0.7366, 0.7607, 0.6973, 0.7697, 0.6979, 0.7278, 0.6973, 0.7697, 0.6588, 0.7633, 0.6561, 0.7264, 0.08753, 0.9129, 0.1276, 0.9154, 0.1243, 0.9403, 0.08587, 0.9433, 0.08753, 0.9129, 0.08587, 0.9433, 0.05667, 0.9371, 0.05439, 0.9118, 0.08753, 0.9129, 0.05439, 0.9118, 0.05534, 0.8732, 0.08971, 0.8694, 0.08753, 0.9129, 0.08971, 0.8694, 0.1276, 0.877, 0.1276, 0.9154, 0.8339, 0.3805, 0.8372, 0.4142, 0.8119, 0.4135, 0.8036, 0.3839, 0.8339, 0.3805, 0.8036, 0.3839, 0.8043, 0.35, 0.8292, 0.3403, 0.8339, 0.3805, 0.8292, 0.3403, 0.8671, 0.3379, 0.8772, 0.3756, 0.8339, 0.3805, 0.8772, 0.3756, 0.8757, 0.4142, 0.8372, 0.4142, 0.8236, 0.7202, 0.8266, 0.6809, 0.8502, 0.7022, 0.8538, 0.7228, 0.8236, 0.7202, 0.8538, 0.7228, 0.8458, 0.7611, 0.8208, 0.7611, 0.8236, 0.7202, 0.8208, 0.7611, 0.7828, 0.7566, 0.7802, 0.7176, 0.8236, 0.7202, 0.7802, 0.7176, 0.7881, 0.684, 0.8266, 0.6809, 0.3672, 0.829, 0.3682, 0.7896, 0.3931, 0.7923, 0.3975, 0.8301, 0.3672, 0.829, 0.3975, 0.8301, 0.3914, 0.8687, 0.3664, 0.8687, 0.3672, 0.829, 0.3664, 0.8687, 0.3282, 0.8674, 0.3237, 0.8286, 0.3672, 0.829, 0.3237, 0.8286, 0.3299, 0.791, 0.3682, 0.7896, 0.2805, 0.4896, 0.3237, 0.4956, 0.3132, 0.533, 0.2745, 0.533, 0.2805, 0.4896, 0.2745, 0.533, 0.2415, 0.523, 0.2373, 0.4836, 0.2805, 0.4896, 0.2373, 0.4836, 0.2513, 0.4468, 0.2864, 0.4463, 0.2805, 0.4896, 0.2864, 0.4463, 0.3237, 0.4568, 0.3237, 0.4956, 0.6129, 0.644, 0.6561, 0.65, 0.6457, 0.6874, 0.607, 0.6874, 0.6129, 0.644, 0.607, 0.6874, 0.5872, 0.674, 0.5755, 0.6389, 0.6129, 0.644, 0.5755, 0.6389, 0.5881, 0.6098, 0.6189, 0.6007, 0.6129, 0.644, 0.6189, 0.6007, 0.6561, 0.6112, 0.6561, 0.65, 0.09641, 0.7484, 0.1347, 0.7488, 0.1347, 0.7813, 0.09566, 0.7903, 0.09641, 0.7484, 0.09566, 0.7903, 0.057, 0.7839, 0.05439, 0.747, 0.09641, 0.7484, 0.09757, 0.7056, 0.1347, 0.713, 0.1347, 0.7488, 0.09641, 0.7484, 0.05439, 0.747, 0.07467, 0.7243, 0.09757, 0.7056, 0.7234, 0.2957, 0.7178, 0.2539, 0.7553, 0.2542, 0.7653, 0.2902, 0.7234, 0.2957, 0.7653, 0.2902, 0.7653, 0.3279, 0.7291, 0.3379, 0.7234, 0.2957, 0.6825, 0.3012, 0.6827, 0.2638, 0.7178, 0.2539, 0.7234, 0.2957, 0.7291, 0.3379, 0.692, 0.3379, 0.6825, 0.3012, 0.8957, 0.7207, 0.8988, 0.7583, 0.8603, 0.7583, 0.8538, 0.7227, 0.8957, 0.7207, 0.8538, 0.7227, 0.8566, 0.6849, 0.8934, 0.6809, 0.8957, 0.7207, 0.9247, 0.7182, 0.9235, 0.7544, 0.8988, 0.7583, 0.8957, 0.7207, 0.8934, 0.6809, 0.9182, 0.6928, 0.9247, 0.7182, 0.8837, 0.2937, 0.8862, 0.3314, 0.8491, 0.3314, 0.8416, 0.2955, 0.8837, 0.2937, 0.8416, 0.2955, 0.8446, 0.2577, 0.8815, 0.2539, 0.8837, 0.2937, 0.9126, 0.2919, 0.9085, 0.3121, 0.8862, 0.3314, 0.8837, 0.2937, 0.8815, 0.2539, 0.9024, 0.2546, 0.9126, 0.2919, 0.4704, 0.8897, 0.4723, 0.8523, 0.5092, 0.8567, 0.5125, 0.8923, 0.4704, 0.8897, 0.5125, 0.8923, 0.5118, 0.9287, 0.4682, 0.9287, 0.4704, 0.8897, 0.4414, 0.889, 0.4514, 0.8547, 0.4723, 0.8523, 0.4704, 0.8897, 0.4682, 0.9287, 0.4504, 0.9212, 0.4414, 0.889, 0.6118, 0.8207, 0.5755, 0.8201, 0.5796, 0.7766, 0.6148, 0.7722, 0.6118, 0.8207, 0.6148, 0.7722, 0.6516, 0.7835, 0.6516, 0.8221, 0.6118, 0.8207, 0.6123, 0.8499, 0.5772, 0.8386, 0.5755, 0.8201, 0.6118, 0.8207, 0.6516, 0.8221, 0.6516, 0.8472, 0.6123, 0.8499, 0.3656, 0.7473, 0.4035, 0.7435, 0.3924, 0.7826, 0.3705, 0.7896, 0.3656, 0.7473, 0.3705, 0.7896, 0.3331, 0.7896, 0.3237, 0.7529, 0.3656, 0.7473, 0.3608, 0.7063, 0.3985, 0.7096, 0.4035, 0.7435, 0.3656, 0.7473, 0.3237, 0.7529, 0.3246, 0.7164, 0.3608, 0.7063, 0.6968, 0.5562, 0.6928, 0.514, 0.7306, 0.5149, 0.739, 0.5514, 0.6968, 0.5562, 0.739, 0.5514, 0.739, 0.5889, 0.7024, 0.5983, 0.6968, 0.5562, 0.6561, 0.5609, 0.6578, 0.5233, 0.6928, 0.514, 0.6968, 0.5562, 0.7024, 0.5983, 0.6662, 0.5973, 0.6561, 0.5609, 0.8544, 0.9572, 0.8163, 0.9548, 0.82, 0.9162, 0.8552, 0.9147, 0.8544, 0.9572, 0.8552, 0.9147, 0.8853, 0.9214, 0.8853, 0.9587, 0.8544, 0.9572, 0.8521, 0.9861, 0.8173, 0.9788, 0.8163, 0.9548, 0.8544, 0.9572, 0.8853, 0.9587, 0.8829, 0.9825, 0.8521, 0.9861, 0.5354, 0.9577, 0.5722, 0.9626, 0.569, 0.9989, 0.5349, 0.9991, 0.5354, 0.9577, 0.5349, 0.9991, 0.5072, 0.9882, 0.5072, 0.9514, 0.5354, 0.9577, 0.5389, 0.9287, 0.5722, 0.9387, 0.5722, 0.9626, 0.5354, 0.9577, 0.5072, 0.9514, 0.5109, 0.9308, 0.5389, 0.9287, 0.6065, 0.9566, 0.6415, 0.9583, 0.641, 0.9951, 0.6069, 0.9988, 0.6065, 0.9566, 0.6069, 0.9988, 0.5791, 0.9977, 0.5755, 0.9543, 0.6065, 0.9566, 0.6107, 0.9273, 0.6415, 0.9372, 0.6415, 0.9583, 0.2715, 0.533, 0.267, 0.5545, 0.2531, 0.5654, 0.2428, 0.5341, 0.2654, 0.5927, 0.267, 0.5545, 0.3106, 0.5579, 0.3144, 0.5935, 0.2654, 0.5927, 0.3144, 0.5935, 0.3042, 0.6236, 0.2655, 0.6236, 0.2654, 0.5927, 0.2373, 0.5875, 0.2531, 0.5654, 0.267, 0.5545, 0.2654, 0.5927, 0.2655, 0.6236, 0.2423, 0.6184, 0.2373, 0.5875, 0.928, 0.8106, 0.9589, 0.8104, 0.9537, 0.8338, 0.9228, 0.8388, 0.928, 0.8106, 0.9228, 0.8388, 0.9007, 0.823, 0.8898, 0.809, 0.928, 0.8106, 0.8898, 0.809, 0.8932, 0.7652, 0.9288, 0.7614, 0.928, 0.8106, 0.9288, 0.7614, 0.9589, 0.7717, 0.9589, 0.8104, 0.9456, 0.2832, 0.9126, 0.2803, 0.9252, 0.2646, 0.9498, 0.2539, 0.9456, 0.2832, 0.9498, 0.2539, 0.982, 0.2641, 0.982, 0.2852, 0.9456, 0.2832, 0.982, 0.2852, 0.9809, 0.3219, 0.9455, 0.3252, 0.9456, 0.2832, 0.9455, 0.3252, 0.9159, 0.3237, 0.9126, 0.2803, 0.9632, 0.1927, 0.9352, 0.1865, 0.9389, 0.1659, 0.9667, 0.1638, 0.9632, 0.1927, 0.9667, 0.1638, 1.0, 0.1737, 1.0, 0.1976, 0.9632, 0.1927, 1.0, 0.1976, 0.9968, 0.2339, 0.9628, 0.2341, 0.9632, 0.1927, 0.9628, 0.2341, 0.9352, 0.2233, 0.9352, 0.1865, 0.6849, 0.9564, 0.6561, 0.9589, 0.6565, 0.935, 0.685, 0.9277, 0.6849, 0.9564, 0.685, 0.9277, 0.7193, 0.9311, 0.7222, 0.9547, 0.6849, 0.9564, 0.7222, 0.9547, 0.7222, 0.9936, 0.6883, 0.999, 0.6849, 0.9564, 0.6883, 0.999, 0.6595, 0.996, 0.6561, 0.9589, 0.278, 0.6658, 0.2836, 0.7079, 0.2474, 0.7069, 0.2373, 0.6706, 0.278, 0.6658, 0.2373, 0.6706, 0.2389, 0.6329, 0.2739, 0.6236, 0.278, 0.6658, 0.2739, 0.6236, 0.3117, 0.6245, 0.3202, 0.6609, 0.278, 0.6658, 0.3202, 0.6609, 0.3202, 0.6984, 0.2836, 0.7079, 0.1994, 0.7486, 0.1574, 0.7542, 0.1584, 0.718, 0.1946, 0.7079, 0.1994, 0.7486, 0.1946, 0.7079, 0.2323, 0.7114, 0.2373, 0.7451, 0.1994, 0.7486, 0.2373, 0.7451, 0.2261, 0.7842, 0.2042, 0.791, 0.1994, 0.7486, 0.2042, 0.791, 0.1668, 0.791, 0.1574, 0.7542, 0.7766, 0.8116, 0.8163, 0.8133, 0.8159, 0.8383, 0.7765, 0.8407, 0.7766, 0.8116, 0.7765, 0.8407, 0.7402, 0.8286, 0.739, 0.8102, 0.7766, 0.8116, 0.739, 0.8102, 0.7431, 0.7667, 0.7794, 0.7629, 0.7766, 0.8116, 0.7794, 0.7629, 0.8163, 0.7745, 0.8163, 0.8133, 0.893, 0.2011, 0.8909, 0.2401, 0.8731, 0.2325, 0.8641, 0.2004, 0.893, 0.2011, 0.8641, 0.2004, 0.874, 0.1662, 0.895, 0.1638, 0.893, 0.2011, 0.895, 0.1638, 0.9319, 0.1682, 0.9352, 0.2036, 0.893, 0.2011, 0.9352, 0.2036, 0.9345, 0.2401, 0.8909, 0.2401, 0.2792, 0.9073, 0.2767, 0.8675, 0.2977, 0.8678, 0.3082, 0.905, 0.2792, 0.9073, 0.3082, 0.905, 0.3048, 0.9233, 0.2823, 0.9438, 0.2792, 0.9073, 0.2823, 0.9438, 0.2453, 0.9438, 0.2373, 0.9089, 0.2792, 0.9073, 0.2373, 0.9089, 0.24, 0.8712, 0.2767, 0.8675, 0.8957, 0.6405, 0.8934, 0.6007, 0.9182, 0.6127, 0.9247, 0.638, 0.8957, 0.6405, 0.9247, 0.638, 0.9234, 0.6742, 0.8988, 0.6782, 0.8957, 0.6405, 0.8988, 0.6782, 0.8602, 0.6782, 0.8538, 0.6425, 0.8957, 0.6405, 0.8538, 0.6425, 0.8567, 0.6047, 0.8934, 0.6007, 0.7234, 0.3797, 0.7291, 0.4218, 0.692, 0.4218, 0.6825, 0.3852, 0.7234, 0.3797, 0.6825, 0.3852, 0.6827, 0.3478, 0.7178, 0.3379, 0.7234, 0.3797, 0.7178, 0.3379, 0.7553, 0.3381, 0.7653, 0.3741, 0.7234, 0.3797, 0.7653, 0.3741, 0.7653, 0.4119, 0.7291, 0.4218, 0.6174, 0.7301, 0.5755, 0.7289, 0.5958, 0.7062, 0.6186, 0.6874, 0.6174, 0.7301, 0.6186, 0.6874, 0.6558, 0.6949, 0.6558, 0.7306, 0.6174, 0.7301, 0.6558, 0.7306, 0.6558, 0.7632, 0.6167, 0.7722, 0.6174, 0.7301, 0.6167, 0.7722, 0.5781, 0.7658, 0.5755, 0.7289, 0.7104, 0.4832, 0.7116, 0.5119, 0.6884, 0.5064, 0.6825, 0.4774, 0.7104, 0.4832, 0.6825, 0.4774, 0.6979, 0.4558, 0.7114, 0.4459, 0.7104, 0.4832, 0.7114, 0.4459, 0.7549, 0.4491, 0.7594, 0.4836, 0.7104, 0.4832, 0.7594, 0.4836, 0.7501, 0.5119, 0.7116, 0.5119, 0.7167, 0.4218, 0.7114, 0.4459, 0.6979, 0.4558, 0.6882, 0.4226, 0.9559, 0.63, 0.9601, 0.6007, 0.991, 0.6106, 0.991, 0.6318, 0.9559, 0.63, 0.991, 0.6318, 0.9905, 0.6685, 0.9562, 0.6721, 0.9559, 0.63, 0.9562, 0.6721, 0.9283, 0.6711, 0.9247, 0.6276, 0.7769, 0.959, 0.8072, 0.9659, 0.8035, 0.9864, 0.7736, 0.9879, 0.7769, 0.959, 0.7736, 0.9879, 0.7391, 0.9779, 0.739, 0.9541, 0.7769, 0.959, 0.739, 0.9541, 0.7424, 0.9182, 0.7776, 0.9181, 0.7769, 0.959, 0.7776, 0.9181, 0.8072, 0.9294, 0.8072, 0.9659, 0.9278, 0.9575, 0.9585, 0.959, 0.9561, 0.9828, 0.9255, 0.9864, 0.9278, 0.9575, 0.9255, 0.9864, 0.8907, 0.9791, 0.8898, 0.9551, 0.9278, 0.9575, 0.8898, 0.9551, 0.8935, 0.9165, 0.9286, 0.9149, 0.9278, 0.9575, 0.9286, 0.9149, 0.9585, 0.9217, 0.9585, 0.959, 0.71, 0.04205, 0.7059, 0.08424, 0.6709, 0.075, 0.6693, 0.03736, 0.71, 0.04205, 0.6693, 0.03736, 0.6793, 0.001031, 0.7155, 0.0, 0.71, 0.04205, 0.7155, 0.0, 0.7521, 0.009406, 0.7521, 0.0469, 0.71, 0.04205, 0.7521, 0.0469, 0.7437, 0.08339, 0.7059, 0.08424, 0.2791, 0.7488, 0.2373, 0.7544, 0.2384, 0.718, 0.2745, 0.7079, 0.2791, 0.7488, 0.2745, 0.7079, 0.3123, 0.7112, 0.3171, 0.7451, 0.2791, 0.7488, 0.3171, 0.7451, 0.3061, 0.7842, 0.284, 0.7911, 0.2791, 0.7488, 0.284, 0.7911, 0.2467, 0.7911, 0.2373, 0.7544, 0.8018, 0.3024, 0.8416, 0.3038, 0.8416, 0.3289, 0.8022, 0.3316, 0.8018, 0.3024, 0.8022, 0.3316, 0.767, 0.3204, 0.7653, 0.3018, 0.8018, 0.3024, 0.7653, 0.3018, 0.7694, 0.2583, 0.8048, 0.2539, 0.8018, 0.3024, 0.8048, 0.2539, 0.8416, 0.2652, 0.8416, 0.3038, 0.6042, 0.8881, 0.6018, 0.9273, 0.5841, 0.9195, 0.5755, 0.8869, 0.6042, 0.8881, 0.5755, 0.8869, 0.5858, 0.852, 0.6067, 0.8499, 0.6042, 0.8881, 0.6067, 0.8499, 0.6437, 0.8543, 0.6464, 0.8908, 0.6042, 0.8881, 0.6464, 0.8908, 0.6455, 0.9273, 0.6018, 0.9273, 0.7811, 0.8805, 0.7789, 0.8407, 0.7998, 0.8414, 0.8101, 0.8786, 0.7811, 0.8805, 0.8101, 0.8786, 0.806, 0.8987, 0.7836, 0.9181, 0.7811, 0.8805, 0.7836, 0.9181, 0.7465, 0.9181, 0.739, 0.8823, 0.7811, 0.8805, 0.739, 0.8823, 0.742, 0.8445, 0.7789, 0.8407, 0.9314, 0.8786, 0.9288, 0.8388, 0.9541, 0.849, 0.9604, 0.8756, 0.9314, 0.8786, 0.9604, 0.8756, 0.9598, 0.911, 0.9352, 0.9149, 0.9314, 0.8786, 0.9352, 0.9149, 0.8968, 0.9149, 0.8898, 0.8804, 0.9314, 0.8786, 0.8898, 0.8804, 0.8922, 0.8427, 0.9288, 0.8388, 0.7101, 0.1261, 0.7159, 0.1682, 0.6788, 0.1682, 0.6693, 0.1316, 0.7101, 0.1261, 0.6693, 0.1316, 0.6695, 0.0942, 0.7045, 0.08424, 0.7101, 0.1261, 0.7045, 0.08424, 0.7421, 0.08451, 0.7521, 0.1205, 0.7101, 0.1261, 0.7521, 0.1205, 0.7521, 0.1583, 0.7159, 0.1682, 0.4833, 0.7299, 0.4414, 0.7284, 0.4618, 0.7057, 0.4846, 0.687, 0.4833, 0.7299, 0.4846, 0.687, 0.5218, 0.6944, 0.5217, 0.7303, 0.4833, 0.7299, 0.5217, 0.7303, 0.5218, 0.7627, 0.4826, 0.7718, 0.4833, 0.7299, 0.4826, 0.7718, 0.4441, 0.7653, 0.4414, 0.7284])
me_cylinder.materials.append(mat_campfire)
me_cylinder.use_remesh_preserve_volume = False
me_cylinder.use_remesh_preserve_attributes = False
me_cylinder.use_mirror_vertex_groups = False
me_cylinder.update()

# ---- objects
ob_lamp = bpy.data.objects.new('Lamp', light_lamp)
ob_camera = bpy.data.objects.new('Camera', cam_camera)
ob_campfire = bpy.data.objects.new('CampFire', me_cylinder)

# ---- transforms, parenting, visibility, modifiers, constraints
ob_lamp.location = (4.076, 1.005, 5.904)
ob_lamp.rotation_euler = (0.6503, 0.05522, 1.866)
ob_lamp.lock_rotations_4d = False
ob_lamp.empty_display_type = 'ARROWS'
ob_lamp.color = (0.0, 0.0, 0.0, 0.0)
ob_lamp.lineart.crease_threshold = 0.0
ob_camera.location = (7.481, -6.508, 5.344)
ob_camera.rotation_euler = (1.109, 0.01082, 0.8149)
ob_camera.lock_rotations_4d = False
ob_camera.empty_display_type = 'ARROWS'
ob_camera.color = (0.0, 0.0, 0.0, 0.0)
ob_camera.display_type = 'WIRE'
ob_camera.lineart.crease_threshold = 0.0
ob_campfire.location = (-0.3529, 0.7857, -0.01263)
ob_campfire.rotation_euler = (1.552, -0.0, 0.0)
ob_campfire.lineart.crease_threshold = 0.0

# ---- collection membership
col_collection_1.objects.link(ob_lamp)
col_collection_1.objects.link(ob_camera)
col_collection_4.objects.link(ob_campfire)

# ---- scene / render settings (as saved in the file)
scene.camera = ob_camera
scene.frame_start = 1; scene.frame_end = 250; scene.frame_set(1)
scene.render.engine = 'BLENDER_EEVEE_NEXT'
scene.render.resolution_percentage = 50
scene.render.dither_intensity = 0.0
scene.cycles.use_denoising = False
scene.cycles.samples = 10
scene.cycles.sampling_pattern = 'TABULATED_SOBOL'
scene.cycles.light_sampling_threshold = 0.0
scene.cycles.use_adaptive_sampling = False
scene.cycles.use_light_tree = False
scene.cycles.blur_glossy = 0.0
scene.cycles.pixel_filter_type = 'GAUSSIAN'
scene.cycles.sample_clamp_indirect = 0.0
scene.view_settings.view_transform = 'Standard'
bpy.context.view_layer.update()
